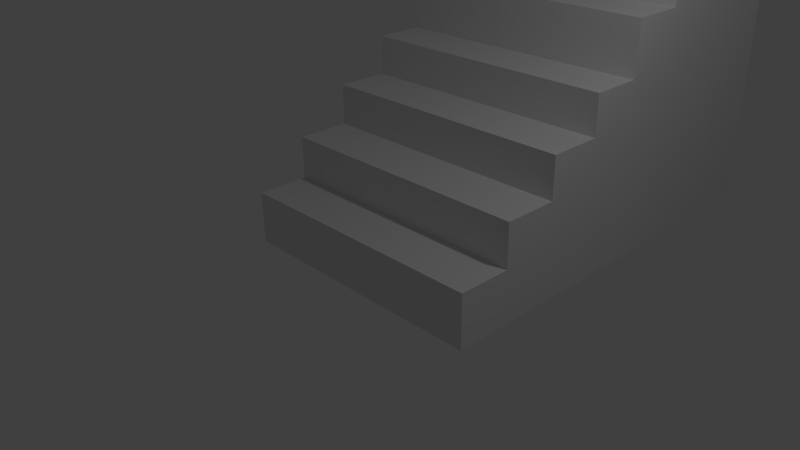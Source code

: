# Source: StairsV2.blend  (saved by Blender 2.76.0; exported with 4.5.12 LTS)
import bpy
from mathutils import Matrix  # noqa: F401  (used for matrix-valued properties, if any)

bpy.ops.wm.read_factory_settings(use_empty=True)
scene = bpy.context.scene
scene.name = 'Scene'

# ---- collections
col_collection_1 = bpy.data.collections.new('Collection 1'); scene.collection.children.link(col_collection_1)

# ---- materials (node trees are filled in below, after node groups)
mat_material = bpy.data.materials.new('Material')
mat_material.alpha_threshold = 0.0
mat_material.use_transparent_shadow = False
mat_material.roughness = 0.5
mat_material.line_color = (0.0, 0.0, 0.0, 1.0)

# ---- material node trees

# ---- world
world_world = bpy.data.worlds.new('World'); scene.world = world_world
world_world.color = (0.05088, 0.05088, 0.05088)
world_world.use_sun_shadow = False
world_world.sun_shadow_jitter_overblur = 0.0
world_world.cycles.sampling_method = 'MANUAL'
world_world.cycles.sample_map_resolution = 256

# ---- cameras
cam_camera = bpy.data.cameras.new('Camera')
cam_camera.clip_end = 100.0
cam_camera.lens = 35.0
cam_camera.sensor_width = 32.0
cam_camera.sensor_height = 18.0
cam_camera.ortho_scale = 7.314
cam_camera.dof.focus_distance = 0.0
cam_camera.dof.aperture_fstop = 128.0

# ---- lights
light_lamp = bpy.data.lights.new('Lamp', 'POINT')
light_lamp.transmission_factor = 0.0
light_lamp.cutoff_distance = 30.0
light_lamp.energy = 100.0
light_lamp.shadow_buffer_clip_start = 1.001
light_lamp.shadow_soft_size = 0.1
light_lamp.shadow_maximum_resolution = 0.006
light_lamp.use_absolute_resolution = True
light_lamp.cycles.use_multiple_importance_sampling = False

# ---- meshes
me_cube_001 = bpy.data.meshes.new('Cube.001')
me_cube_001.from_pydata([(5.021, 1.0, -1.0), (5.021, -1.0, -1.0), (-5.021, -1.0, -1.0), (-5.021, 1.0, -1.0), (5.021, 1.0, 1.0), (5.021, -1.0, 1.0), (-5.021, -1.0, 1.0), (-5.021, 1.0, 1.0), (5.021, 3.05, -1.0), (-5.021, 3.05, -1.0), (5.021, 3.05, 1.0), (-5.021, 3.05, 1.0), (5.021, 1.0, 2.633), (-5.021, 1.0, 2.633), (5.021, 3.05, 2.633), (-5.021, 3.05, 2.633), (5.021, 5.067, -1.0), (-5.021, 5.067, -1.0), (5.021, 5.067, 1.0), (-5.021, 5.067, 1.0), (5.021, 5.067, 2.633), (-5.021, 5.067, 2.633), (5.021, 3.05, 4.193), (-5.021, 3.05, 4.193), (5.021, 5.067, 4.193), (-5.021, 5.067, 4.193), (5.021, 7.005, -1.0), (-5.021, 7.005, -1.0), (5.021, 7.005, 1.0), (-5.021, 7.005, 1.0), (5.021, 7.005, 2.633), (-5.021, 7.005, 2.633), (5.021, 7.005, 4.193), (-5.021, 7.005, 4.193), (5.021, 7.005, 5.682), (5.021, 5.067, 5.682), (-5.021, 5.067, 5.682), (-5.021, 7.005, 5.682), (5.021, -7.005, -7.685), (5.021, -9.005, -7.685), (-5.021, -9.005, -7.685), (-5.021, -7.005, -7.685), (5.021, -7.005, -5.685), (5.021, -9.005, -5.685), (-5.021, -9.005, -5.685), (-5.021, -7.005, -5.685), (5.021, -4.955, -7.685), (-5.021, -4.955, -7.685), (5.021, -4.955, -5.685), (-5.021, -4.955, -5.685), (5.021, -7.005, -4.052), (-5.021, -7.005, -4.052), (5.021, -4.955, -4.052), (-5.021, -4.955, -4.052), (5.021, -2.938, -7.685), (-5.021, -2.938, -7.685), (5.021, -2.938, -5.685), (-5.021, -2.938, -5.685), (5.021, -2.938, -4.052), (-5.021, -2.938, -4.052), (5.021, -4.955, -2.493), (-5.021, -4.955, -2.493), (5.021, -2.938, -2.493), (-5.021, -2.938, -2.493), (5.021, -1.0, -7.685), (-5.021, -1.0, -7.685), (5.021, -1.0, -5.685), (-5.021, -1.0, -5.685), (5.021, -1.0, -4.052), (-5.021, -1.0, -4.052), (5.021, -1.0, -2.493), (-5.021, -1.0, -2.493), (5.021, -1.0, -1.003), (5.021, -2.938, -1.003), (-5.021, -2.938, -1.003), (-5.021, -1.0, -1.003), (5.021, 5.067, -7.4), (-5.021, 5.067, -7.4), (5.021, 7.005, -7.4), (-5.021, 7.005, -7.4)], [], [(4, 7, 6, 5), (0, 4, 5, 1), (1, 5, 6, 2), (2, 6, 7, 3), (4, 0, 8, 10), (14, 10, 18, 20), (7, 4, 12, 13), (3, 7, 11, 9), (67, 77, 65), (13, 12, 14, 15), (11, 7, 13, 15), (4, 10, 14, 12), (10, 8, 16, 18), (18, 16, 26, 28), (19, 21, 31, 29), (9, 11, 19, 17), (77, 67, 69), (14, 20, 24, 22), (11, 15, 21, 19), (23, 22, 24, 25), (15, 14, 22, 23), (24, 20, 30, 32), (21, 15, 23, 25), (28, 26, 27, 29), (28, 29, 31, 30), (30, 31, 33, 32), (21, 25, 33, 31), (20, 18, 28, 30), (32, 33, 37, 34), (17, 19, 29, 27), (17, 27, 79, 77), (36, 35, 34, 37), (24, 32, 34, 35), (33, 25, 36, 37), (25, 24, 35, 36), (38, 39, 40, 41), (42, 45, 44, 43), (38, 42, 43, 39), (39, 43, 44, 40), (40, 44, 45, 41), (42, 38, 46, 48), (52, 48, 56, 58), (45, 42, 50, 51), (41, 45, 49, 47), (38, 41, 47, 46), (51, 50, 52, 53), (49, 45, 51, 53), (42, 48, 52, 50), (48, 46, 54, 56), (56, 54, 64, 66), (57, 59, 69, 67), (47, 49, 57, 55), (46, 47, 55, 54), (52, 58, 62, 60), (49, 53, 59, 57), (61, 60, 62, 63), (53, 52, 60, 61), (62, 58, 68, 70), (59, 53, 61, 63), (69, 3, 77), (69, 71, 3), (71, 2, 3), (59, 63, 71, 69), (58, 56, 66, 68), (3, 9, 77), (55, 57, 67, 65), (54, 55, 65, 64), (74, 73, 72, 75), (62, 70, 72, 73), (71, 63, 74, 75), (63, 62, 73, 74), (76, 77, 79, 78), (17, 77, 9), (27, 26, 78, 79), (26, 16, 76, 78), (72, 70, 0), (8, 0, 70), (16, 8, 70), (16, 70, 76), (70, 68, 76), (68, 66, 76), (66, 64, 76), (76, 64, 65, 77)])
me_cube_001.materials.append(mat_material)
me_cube_001.use_remesh_preserve_volume = False
me_cube_001.use_remesh_preserve_attributes = False
me_cube_001.use_mirror_vertex_groups = False
me_cube_001.update()

# ---- objects
ob_cube_001 = bpy.data.objects.new('Cube.001', me_cube_001)
ob_lamp = bpy.data.objects.new('Lamp', light_lamp)
ob_camera = bpy.data.objects.new('Camera', cam_camera)

# ---- transforms, parenting, visibility, modifiers, constraints
ob_cube_001.location = (0.0, 3.021, 2.523)
ob_cube_001.scale = (0.3774, 0.3774, 0.3774)
ob_cube_001.lock_rotations_4d = False
ob_cube_001.empty_display_type = 'ARROWS'
ob_cube_001.lineart.crease_threshold = 0.0
ob_lamp.location = (4.076, 1.005, 5.904)
ob_lamp.rotation_euler = (0.6503, 0.05522, 1.866)
ob_lamp.lock_rotations_4d = False
ob_lamp.empty_display_type = 'ARROWS'
ob_lamp.color = (0.0, 0.0, 0.0, 0.0)
ob_lamp.lineart.crease_threshold = 0.0
ob_camera.location = (7.481, -6.508, 5.344)
ob_camera.rotation_euler = (1.109, 0.01082, 0.8149)
ob_camera.lock_rotations_4d = False
ob_camera.empty_display_type = 'ARROWS'
ob_camera.color = (0.0, 0.0, 0.0, 0.0)
ob_camera.display_type = 'WIRE'
ob_camera.lineart.crease_threshold = 0.0

# ---- collection membership
col_collection_1.objects.link(ob_cube_001)
col_collection_1.objects.link(ob_lamp)
col_collection_1.objects.link(ob_camera)

# ---- scene / render settings (as saved in the file)
scene.camera = ob_camera
scene.frame_start = 1; scene.frame_end = 250; scene.frame_set(1)
scene.render.engine = 'BLENDER_EEVEE_NEXT'
scene.render.resolution_percentage = 50
scene.render.dither_intensity = 0.0
scene.cycles.use_denoising = False
scene.cycles.samples = 10
scene.cycles.sampling_pattern = 'TABULATED_SOBOL'
scene.cycles.light_sampling_threshold = 0.0
scene.cycles.use_adaptive_sampling = False
scene.cycles.use_light_tree = False
scene.cycles.blur_glossy = 0.0
scene.cycles.pixel_filter_type = 'GAUSSIAN'
scene.cycles.sample_clamp_indirect = 0.0
scene.view_settings.view_transform = 'Standard'
bpy.context.view_layer.update()
